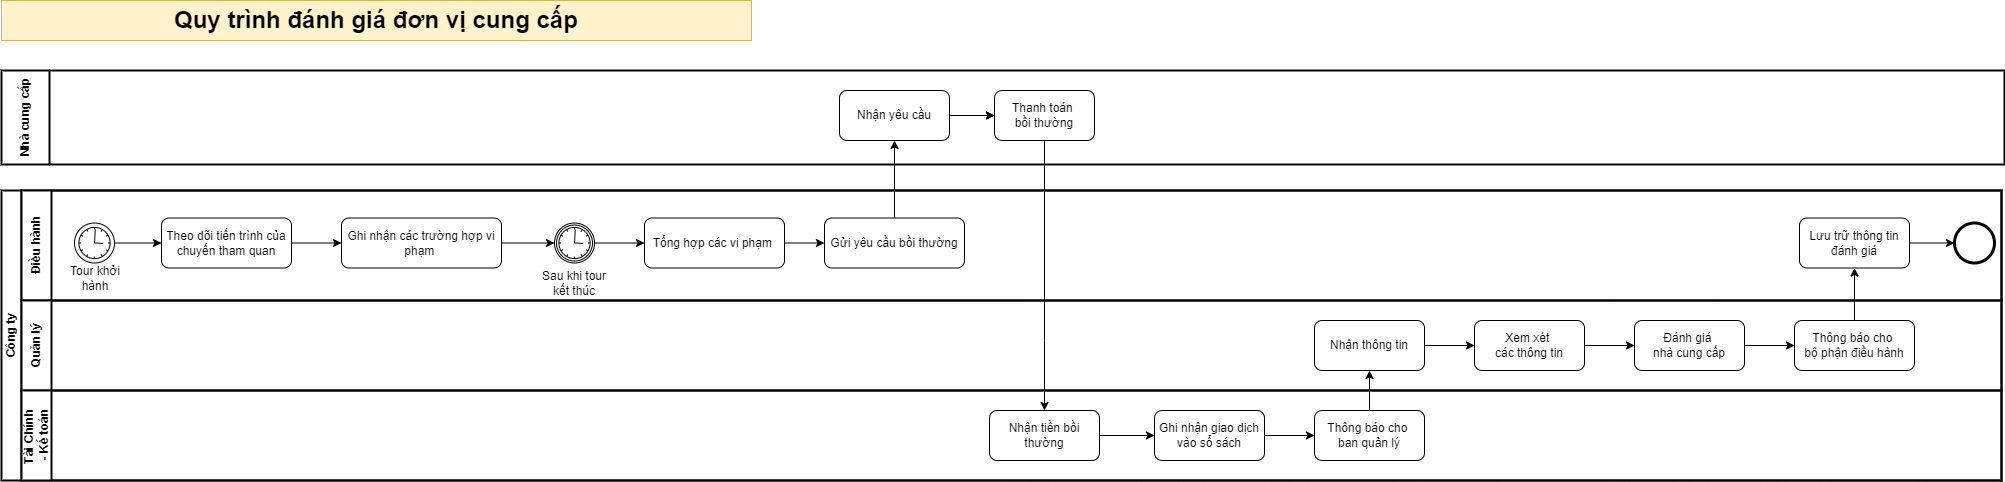

The diagram above was exported from draw.io. Its source (the exported page's mxGraphModel, read from the mxfile embedded in the PNG):
<mxGraphModel dx="4639" dy="3903" grid="1" gridSize="10" guides="1" tooltips="1" connect="1" arrows="1" fold="1" page="1" pageScale="1" pageWidth="827" pageHeight="1169" math="0" shadow="0">
  <root>
    <mxCell id="0" />
    <mxCell id="1" parent="0" />
    <mxCell id="2" value="Công ty" style="swimlane;html=1;childLayout=stackLayout;resizeParent=1;resizeParentMax=0;horizontal=0;startSize=20;horizontalStack=0;whiteSpace=wrap;labelBackgroundColor=none;swimlaneFillColor=none;strokeWidth=2;movable=1;resizable=1;rotatable=1;deletable=1;editable=1;locked=0;connectable=1;" vertex="1" parent="1">
      <mxGeometry x="-1060" y="2750" width="2000" height="290" as="geometry">
        <mxRectangle x="70" y="2510" width="40" height="70" as="alternateBounds" />
      </mxGeometry>
    </mxCell>
    <mxCell id="3" style="edgeStyle=orthogonalEdgeStyle;rounded=0;orthogonalLoop=1;jettySize=auto;html=1;entryX=0.5;entryY=0;entryDx=0;entryDy=0;" edge="1" parent="2" source="11">
      <mxGeometry relative="1" as="geometry" />
    </mxCell>
    <mxCell id="4" value="Điều hành" style="swimlane;html=1;startSize=30;horizontal=0;swimlaneFillColor=none;labelBackgroundColor=none;strokeWidth=2;movable=1;resizable=1;rotatable=1;deletable=1;editable=1;locked=0;connectable=1;" vertex="1" parent="2">
      <mxGeometry x="20" width="1980" height="110" as="geometry" />
    </mxCell>
    <mxCell id="5" style="edgeStyle=orthogonalEdgeStyle;rounded=0;orthogonalLoop=1;jettySize=auto;html=1;entryX=0;entryY=0.5;entryDx=0;entryDy=0;movable=1;resizable=1;rotatable=1;deletable=1;editable=1;locked=0;connectable=1;" edge="1" parent="4" source="6" target="14">
      <mxGeometry relative="1" as="geometry" />
    </mxCell>
    <mxCell id="6" value="Theo dõi tiến trình của chuyến tham quan" style="rounded=1;whiteSpace=wrap;html=1;labelBackgroundColor=none;movable=1;resizable=1;rotatable=1;deletable=1;editable=1;locked=0;connectable=1;" vertex="1" parent="4">
      <mxGeometry x="140" y="27.5" width="130" height="50" as="geometry" />
    </mxCell>
    <mxCell id="7" style="rounded=0;orthogonalLoop=1;jettySize=auto;html=1;fontSize=12;startSize=8;endSize=8;strokeColor=none;edgeStyle=orthogonalEdgeStyle;curved=0;movable=1;resizable=1;rotatable=1;deletable=1;editable=1;locked=0;connectable=1;" edge="1" parent="4" target="6">
      <mxGeometry relative="1" as="geometry">
        <Array as="points">
          <mxPoint x="620" y="73" />
          <mxPoint x="163" y="73" />
        </Array>
        <mxPoint x="620" y="45.5" as="sourcePoint" />
      </mxGeometry>
    </mxCell>
    <mxCell id="8" value="" style="points=[[0.145,0.145,0],[0.5,0,0],[0.855,0.145,0],[1,0.5,0],[0.855,0.855,0],[0.5,1,0],[0.145,0.855,0],[0,0.5,0]];shape=mxgraph.bpmn.event;html=1;verticalLabelPosition=bottom;labelBackgroundColor=none;verticalAlign=top;align=center;perimeter=ellipsePerimeter;outlineConnect=0;aspect=fixed;outline=standard;symbol=timer;movable=1;resizable=1;rotatable=1;deletable=1;editable=1;locked=0;connectable=1;" vertex="1" parent="4">
      <mxGeometry x="53" y="32.5" width="40" height="40" as="geometry" />
    </mxCell>
    <mxCell id="9" value="Tour khởi hành" style="text;html=1;strokeColor=none;fillColor=none;align=center;verticalAlign=middle;whiteSpace=wrap;rounded=0;labelBackgroundColor=none;movable=1;resizable=1;rotatable=1;deletable=1;editable=1;locked=0;connectable=1;" vertex="1" parent="4">
      <mxGeometry x="34" y="72.5" width="80" height="30" as="geometry" />
    </mxCell>
    <mxCell id="10" style="edgeStyle=orthogonalEdgeStyle;rounded=0;orthogonalLoop=1;jettySize=auto;html=1;labelBackgroundColor=none;fontColor=default;movable=1;resizable=1;rotatable=1;deletable=1;editable=1;locked=0;connectable=1;" edge="1" parent="4" source="8" target="6">
      <mxGeometry relative="1" as="geometry">
        <mxPoint x="143" y="67" as="targetPoint" />
      </mxGeometry>
    </mxCell>
    <mxCell id="11" value="Gửi yêu cầu bồi thường" style="rounded=1;whiteSpace=wrap;html=1;labelBackgroundColor=none;movable=1;resizable=1;rotatable=1;deletable=1;editable=1;locked=0;connectable=1;" vertex="1" parent="4">
      <mxGeometry x="803" y="27.5" width="140" height="50" as="geometry" />
    </mxCell>
    <mxCell id="12" style="edgeStyle=orthogonalEdgeStyle;rounded=0;orthogonalLoop=1;jettySize=auto;html=1;entryX=0;entryY=0.5;entryDx=0;entryDy=0;movable=1;resizable=1;rotatable=1;deletable=1;editable=1;locked=0;connectable=1;" edge="1" parent="4" source="13" target="11">
      <mxGeometry relative="1" as="geometry" />
    </mxCell>
    <mxCell id="13" value="Tổng hợp các vi phạm&amp;nbsp;" style="rounded=1;whiteSpace=wrap;html=1;labelBackgroundColor=none;movable=1;resizable=1;rotatable=1;deletable=1;editable=1;locked=0;connectable=1;" vertex="1" parent="4">
      <mxGeometry x="623" y="27.5" width="140" height="50" as="geometry" />
    </mxCell>
    <mxCell id="14" value="Ghi nhận các trường hợp vi phạm&amp;nbsp;" style="rounded=1;whiteSpace=wrap;html=1;labelBackgroundColor=none;movable=1;resizable=1;rotatable=1;deletable=1;editable=1;locked=0;connectable=1;" vertex="1" parent="4">
      <mxGeometry x="320" y="27.5" width="160" height="50" as="geometry" />
    </mxCell>
    <mxCell id="15" value="Sau khi tour kết thúc" style="text;html=1;strokeColor=none;fillColor=none;align=center;verticalAlign=middle;whiteSpace=wrap;rounded=0;labelBackgroundColor=none;movable=1;resizable=1;rotatable=1;deletable=1;editable=1;locked=0;connectable=1;" vertex="1" parent="4">
      <mxGeometry x="513" y="77.5" width="80" height="30" as="geometry" />
    </mxCell>
    <mxCell id="16" style="edgeStyle=orthogonalEdgeStyle;rounded=0;orthogonalLoop=1;jettySize=auto;html=1;movable=1;resizable=1;rotatable=1;deletable=1;editable=1;locked=0;connectable=1;" edge="1" parent="4" source="17" target="13">
      <mxGeometry relative="1" as="geometry">
        <mxPoint x="664" y="52.5" as="targetPoint" />
      </mxGeometry>
    </mxCell>
    <mxCell id="17" value="" style="points=[[0.145,0.145,0],[0.5,0,0],[0.855,0.145,0],[1,0.5,0],[0.855,0.855,0],[0.5,1,0],[0.145,0.855,0],[0,0.5,0]];shape=mxgraph.bpmn.event;html=1;verticalLabelPosition=bottom;labelBackgroundColor=#ffffff;verticalAlign=top;align=center;perimeter=ellipsePerimeter;outlineConnect=0;aspect=fixed;outline=catching;symbol=timer;movable=1;resizable=1;rotatable=1;deletable=1;editable=1;locked=0;connectable=1;" vertex="1" parent="4">
      <mxGeometry x="533" y="32.5" width="40" height="40" as="geometry" />
    </mxCell>
    <mxCell id="18" value="" style="edgeStyle=orthogonalEdgeStyle;rounded=0;orthogonalLoop=1;jettySize=auto;html=1;entryX=0;entryY=0.5;entryDx=0;entryDy=0;entryPerimeter=0;movable=1;resizable=1;rotatable=1;deletable=1;editable=1;locked=0;connectable=1;" edge="1" parent="4" source="14" target="17">
      <mxGeometry relative="1" as="geometry">
        <mxPoint x="-3582" y="1193" as="sourcePoint" />
        <mxPoint x="-3399" y="1193" as="targetPoint" />
      </mxGeometry>
    </mxCell>
    <mxCell id="19" value="Lưu trữ thông tin đánh giá" style="rounded=1;whiteSpace=wrap;html=1;labelBackgroundColor=none;movable=1;resizable=1;rotatable=1;deletable=1;editable=1;locked=0;connectable=1;" vertex="1" parent="4">
      <mxGeometry x="1778" y="27.5" width="110" height="50" as="geometry" />
    </mxCell>
    <mxCell id="20" value="" style="points=[[0.145,0.145,0],[0.5,0,0],[0.855,0.145,0],[1,0.5,0],[0.855,0.855,0],[0.5,1,0],[0.145,0.855,0],[0,0.5,0]];shape=mxgraph.bpmn.event;html=1;verticalLabelPosition=bottom;labelBackgroundColor=none;verticalAlign=top;align=center;perimeter=ellipsePerimeter;outlineConnect=0;aspect=fixed;outline=end;symbol=terminate2;movable=1;resizable=1;rotatable=1;deletable=1;editable=1;locked=0;connectable=1;" vertex="1" parent="4">
      <mxGeometry x="1933" y="32.5" width="40" height="40" as="geometry" />
    </mxCell>
    <mxCell id="21" style="edgeStyle=orthogonalEdgeStyle;rounded=0;orthogonalLoop=1;jettySize=auto;html=1;movable=1;resizable=1;rotatable=1;deletable=1;editable=1;locked=0;connectable=1;" edge="1" parent="4" source="19" target="20">
      <mxGeometry relative="1" as="geometry">
        <mxPoint x="2803" y="46" as="targetPoint" />
      </mxGeometry>
    </mxCell>
    <mxCell id="22" value="Quản lý" style="swimlane;html=1;startSize=30;horizontal=0;swimlaneFillColor=none;labelBackgroundColor=none;strokeWidth=2;movable=1;resizable=1;rotatable=1;deletable=1;editable=1;locked=0;connectable=1;" vertex="1" parent="2">
      <mxGeometry x="20" y="110" width="1980" height="90" as="geometry" />
    </mxCell>
    <mxCell id="23" style="edgeStyle=orthogonalEdgeStyle;rounded=0;orthogonalLoop=1;jettySize=auto;html=1;entryX=0;entryY=0.5;entryDx=0;entryDy=0;" edge="1" parent="22" target="27">
      <mxGeometry relative="1" as="geometry" />
    </mxCell>
    <mxCell id="24" value="Nhận thông tin" style="whiteSpace=wrap;html=1;rounded=1;labelBackgroundColor=none;movable=1;resizable=1;rotatable=1;deletable=1;editable=1;locked=0;connectable=1;" vertex="1" parent="22">
      <mxGeometry x="1293" y="20" width="110" height="50" as="geometry" />
    </mxCell>
    <mxCell id="25" value="Xem xét&amp;nbsp;&lt;div&gt;các thông tin&lt;/div&gt;" style="rounded=1;whiteSpace=wrap;html=1;labelBackgroundColor=none;movable=1;resizable=1;rotatable=1;deletable=1;editable=1;locked=0;connectable=1;" vertex="1" parent="22">
      <mxGeometry x="1453" y="20" width="110" height="50" as="geometry" />
    </mxCell>
    <mxCell id="26" style="edgeStyle=orthogonalEdgeStyle;rounded=0;orthogonalLoop=1;jettySize=auto;html=1;movable=1;resizable=1;rotatable=1;deletable=1;editable=1;locked=0;connectable=1;" edge="1" parent="22" source="24" target="25">
      <mxGeometry relative="1" as="geometry" />
    </mxCell>
    <mxCell id="27" value="Đánh giá&amp;nbsp;&lt;div&gt;nhà cung cấp&lt;/div&gt;" style="rounded=1;whiteSpace=wrap;html=1;labelBackgroundColor=none;movable=1;resizable=1;rotatable=1;deletable=1;editable=1;locked=0;connectable=1;" vertex="1" parent="22">
      <mxGeometry x="1613" y="20" width="110" height="50" as="geometry" />
    </mxCell>
    <mxCell id="28" style="edgeStyle=orthogonalEdgeStyle;rounded=0;orthogonalLoop=1;jettySize=auto;html=1;entryX=0;entryY=0.5;entryDx=0;entryDy=0;movable=1;resizable=1;rotatable=1;deletable=1;editable=1;locked=0;connectable=1;" edge="1" parent="22" source="25" target="27">
      <mxGeometry relative="1" as="geometry" />
    </mxCell>
    <mxCell id="29" value="Thông báo cho&amp;nbsp;&lt;div&gt;bộ phận điều hành&lt;/div&gt;" style="whiteSpace=wrap;html=1;rounded=1;labelBackgroundColor=none;movable=1;resizable=1;rotatable=1;deletable=1;editable=1;locked=0;connectable=1;" vertex="1" parent="22">
      <mxGeometry x="1773" y="20" width="120" height="50" as="geometry" />
    </mxCell>
    <mxCell id="30" value="" style="edgeStyle=orthogonalEdgeStyle;rounded=0;orthogonalLoop=1;jettySize=auto;html=1;movable=1;resizable=1;rotatable=1;deletable=1;editable=1;locked=0;connectable=1;" edge="1" parent="22" source="27" target="29">
      <mxGeometry relative="1" as="geometry" />
    </mxCell>
    <mxCell id="31" value="Tài Chính&amp;nbsp;&lt;div&gt;- Kế toán&lt;/div&gt;" style="swimlane;html=1;startSize=30;horizontal=0;swimlaneFillColor=none;labelBackgroundColor=none;strokeWidth=2;movable=1;resizable=1;rotatable=1;deletable=1;editable=1;locked=0;connectable=1;" vertex="1" parent="2">
      <mxGeometry x="20" y="200" width="1980" height="90" as="geometry" />
    </mxCell>
    <mxCell id="32" style="edgeStyle=orthogonalEdgeStyle;rounded=0;orthogonalLoop=1;jettySize=auto;html=1;movable=1;resizable=1;rotatable=1;deletable=1;editable=1;locked=0;connectable=1;" edge="1" parent="31" source="33" target="35">
      <mxGeometry relative="1" as="geometry" />
    </mxCell>
    <mxCell id="33" value="Nhận tiền bồi thường" style="rounded=1;whiteSpace=wrap;html=1;labelBackgroundColor=none;movable=1;resizable=1;rotatable=1;deletable=1;editable=1;locked=0;connectable=1;" vertex="1" parent="31">
      <mxGeometry x="968" y="20" width="110" height="50" as="geometry" />
    </mxCell>
    <mxCell id="34" value="" style="edgeStyle=orthogonalEdgeStyle;rounded=0;orthogonalLoop=1;jettySize=auto;html=1;movable=1;resizable=1;rotatable=1;deletable=1;editable=1;locked=0;connectable=1;" edge="1" parent="31" source="35" target="36">
      <mxGeometry relative="1" as="geometry" />
    </mxCell>
    <mxCell id="35" value="Ghi nhận giao dịch vào sổ sách" style="rounded=1;whiteSpace=wrap;html=1;labelBackgroundColor=none;movable=1;resizable=1;rotatable=1;deletable=1;editable=1;locked=0;connectable=1;" vertex="1" parent="31">
      <mxGeometry x="1133" y="20" width="110" height="50" as="geometry" />
    </mxCell>
    <mxCell id="36" value="Thông báo cho&amp;nbsp;&lt;div&gt;ban quản lý&lt;/div&gt;" style="whiteSpace=wrap;html=1;rounded=1;labelBackgroundColor=none;movable=1;resizable=1;rotatable=1;deletable=1;editable=1;locked=0;connectable=1;" vertex="1" parent="31">
      <mxGeometry x="1293" y="20" width="110" height="50" as="geometry" />
    </mxCell>
    <mxCell id="37" style="edgeStyle=orthogonalEdgeStyle;rounded=0;orthogonalLoop=1;jettySize=auto;html=1;movable=1;resizable=1;rotatable=1;deletable=1;editable=1;locked=0;connectable=1;" edge="1" parent="2" source="36" target="24">
      <mxGeometry relative="1" as="geometry" />
    </mxCell>
    <mxCell id="38" style="edgeStyle=orthogonalEdgeStyle;rounded=0;orthogonalLoop=1;jettySize=auto;html=1;exitX=0.5;exitY=0;exitDx=0;exitDy=0;entryX=0.5;entryY=1;entryDx=0;entryDy=0;movable=1;resizable=1;rotatable=1;deletable=1;editable=1;locked=0;connectable=1;" edge="1" parent="2" source="29" target="19">
      <mxGeometry relative="1" as="geometry" />
    </mxCell>
    <mxCell id="39" value="&lt;span data-sider-select-id=&quot;f1715cd4-0e06-4c65-ace3-9fa5c822ec2a&quot; style=&quot;font-weight: 700;&quot;&gt;&lt;font data-sider-select-id=&quot;5e8768c1-a4c4-4723-98e7-fa203de4cf1b&quot; style=&quot;font-size: 24px;&quot;&gt;Quy trình đánh giá đơn vị cung cấp&lt;/font&gt;&lt;/span&gt;" style="rounded=0;whiteSpace=wrap;html=1;labelBackgroundColor=none;fillColor=#fff2cc;strokeColor=#d6b656;movable=1;resizable=1;rotatable=1;deletable=1;editable=1;locked=0;connectable=1;" vertex="1" parent="1">
      <mxGeometry x="-1060" y="2560" width="750" height="40" as="geometry" />
    </mxCell>
    <mxCell id="40" value="Nhà cung cấp" style="swimlane;startSize=48;horizontal=0;html=1;whiteSpace=wrap;strokeWidth=2;movable=1;resizable=1;rotatable=1;deletable=1;editable=1;locked=0;connectable=1;" vertex="1" parent="1">
      <mxGeometry x="-1060" y="2630" width="2003" height="94" as="geometry" />
    </mxCell>
    <mxCell id="41" style="edgeStyle=orthogonalEdgeStyle;rounded=0;orthogonalLoop=1;jettySize=auto;html=1;exitX=1;exitY=0.5;exitDx=0;exitDy=0;entryX=0;entryY=0.5;entryDx=0;entryDy=0;movable=1;resizable=1;rotatable=1;deletable=1;editable=1;locked=0;connectable=1;" edge="1" parent="40" source="42" target="43">
      <mxGeometry relative="1" as="geometry" />
    </mxCell>
    <mxCell id="42" value="Nhận yêu cầu" style="rounded=1;whiteSpace=wrap;html=1;labelBackgroundColor=none;movable=1;resizable=1;rotatable=1;deletable=1;editable=1;locked=0;connectable=1;" vertex="1" parent="40">
      <mxGeometry x="838" y="20" width="110" height="50" as="geometry" />
    </mxCell>
    <mxCell id="43" value="Thanh toán&amp;nbsp;&lt;div&gt;bồi thường&lt;/div&gt;" style="rounded=1;whiteSpace=wrap;html=1;labelBackgroundColor=none;movable=1;resizable=1;rotatable=1;deletable=1;editable=1;locked=0;connectable=1;" vertex="1" parent="40">
      <mxGeometry x="993" y="20" width="100" height="50" as="geometry" />
    </mxCell>
    <mxCell id="44" style="edgeStyle=orthogonalEdgeStyle;rounded=0;orthogonalLoop=1;jettySize=auto;html=1;movable=1;resizable=1;rotatable=1;deletable=1;editable=1;locked=0;connectable=1;" edge="1" parent="40" source="42" target="43">
      <mxGeometry relative="1" as="geometry" />
    </mxCell>
    <mxCell id="45" style="edgeStyle=orthogonalEdgeStyle;rounded=0;orthogonalLoop=1;jettySize=auto;html=1;entryX=0.5;entryY=1;entryDx=0;entryDy=0;movable=1;resizable=1;rotatable=1;deletable=1;editable=1;locked=0;connectable=1;" edge="1" source="11" target="42" parent="1">
      <mxGeometry relative="1" as="geometry" />
    </mxCell>
    <mxCell id="46" style="edgeStyle=orthogonalEdgeStyle;rounded=0;orthogonalLoop=1;jettySize=auto;html=1;movable=1;resizable=1;rotatable=1;deletable=1;editable=1;locked=0;connectable=1;" edge="1" source="43" target="33" parent="1">
      <mxGeometry relative="1" as="geometry">
        <mxPoint x="123" y="2641" as="sourcePoint" />
        <Array as="points">
          <mxPoint x="-17" y="2900" />
          <mxPoint x="-17" y="2900" />
        </Array>
      </mxGeometry>
    </mxCell>
  </root>
</mxGraphModel>